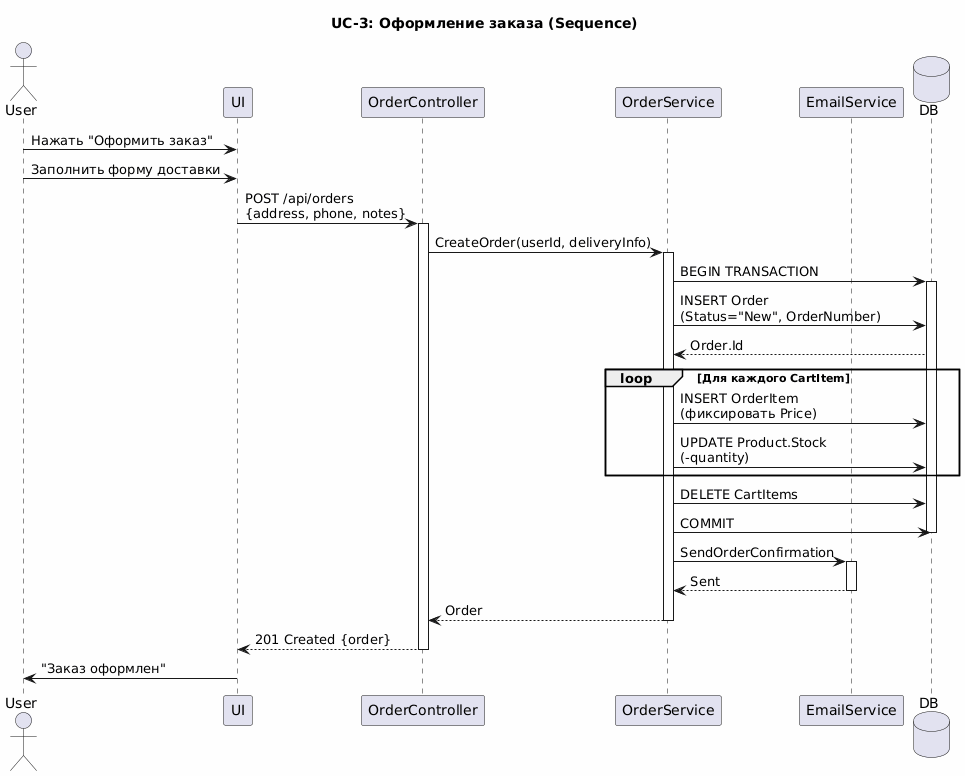

The diagram above was rendered by PlantUML. Its source (embedded in the PNG):
@startuml
skinparam backgroundColor #FEFEFE

title UC-3: Оформление заказа (Sequence)

actor User
participant UI
participant OrderController
participant OrderService
participant EmailService
database DB

User -> UI: Нажать "Оформить заказ"
User -> UI: Заполнить форму доставки

UI -> OrderController: POST /api/orders\n{address, phone, notes}
activate OrderController

OrderController -> OrderService: CreateOrder(userId, deliveryInfo)
activate OrderService

OrderService -> DB: BEGIN TRANSACTION
activate DB

OrderService -> DB: INSERT Order\n(Status="New", OrderNumber)
DB --> OrderService: Order.Id

loop Для каждого CartItem
    OrderService -> DB: INSERT OrderItem\n(фиксировать Price)
    OrderService -> DB: UPDATE Product.Stock\n(-quantity)
end

OrderService -> DB: DELETE CartItems
OrderService -> DB: COMMIT

deactivate DB

OrderService -> EmailService: SendOrderConfirmation
activate EmailService
EmailService --> OrderService: Sent
deactivate EmailService

OrderService --> OrderController: Order
deactivate OrderService

OrderController --> UI: 201 Created {order}
deactivate OrderController

UI -> User: "Заказ оформлен"
@enduml